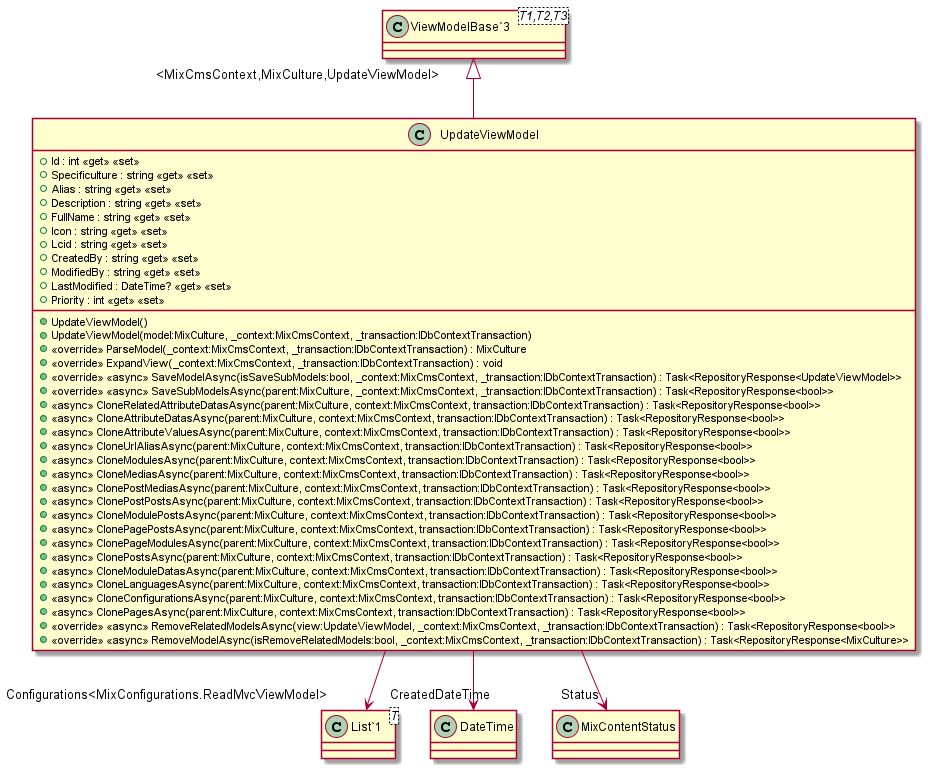

The diagram above was rendered by PlantUML. Its source (embedded in the PNG):
@startuml
class UpdateViewModel {
    + Id : int <<get>> <<set>>
    + Specificulture : string <<get>> <<set>>
    + Alias : string <<get>> <<set>>
    + Description : string <<get>> <<set>>
    + FullName : string <<get>> <<set>>
    + Icon : string <<get>> <<set>>
    + Lcid : string <<get>> <<set>>
    + CreatedBy : string <<get>> <<set>>
    + ModifiedBy : string <<get>> <<set>>
    + LastModified : DateTime? <<get>> <<set>>
    + Priority : int <<get>> <<set>>
    + UpdateViewModel()
    + UpdateViewModel(model:MixCulture, _context:MixCmsContext, _transaction:IDbContextTransaction)
    + <<override>> ParseModel(_context:MixCmsContext, _transaction:IDbContextTransaction) : MixCulture
    + <<override>> ExpandView(_context:MixCmsContext, _transaction:IDbContextTransaction) : void
    + <<override>> <<async>> SaveModelAsync(isSaveSubModels:bool, _context:MixCmsContext, _transaction:IDbContextTransaction) : Task<RepositoryResponse<UpdateViewModel>>
    + <<override>> <<async>> SaveSubModelsAsync(parent:MixCulture, _context:MixCmsContext, _transaction:IDbContextTransaction) : Task<RepositoryResponse<bool>>
    + <<async>> CloneRelatedAttributeDatasAsync(parent:MixCulture, context:MixCmsContext, transaction:IDbContextTransaction) : Task<RepositoryResponse<bool>>
    + <<async>> CloneAttributeDatasAsync(parent:MixCulture, context:MixCmsContext, transaction:IDbContextTransaction) : Task<RepositoryResponse<bool>>
    + <<async>> CloneAttributeValuesAsync(parent:MixCulture, context:MixCmsContext, transaction:IDbContextTransaction) : Task<RepositoryResponse<bool>>
    + <<async>> CloneUrlAliasAsync(parent:MixCulture, context:MixCmsContext, transaction:IDbContextTransaction) : Task<RepositoryResponse<bool>>
    + <<async>> CloneModulesAsync(parent:MixCulture, context:MixCmsContext, transaction:IDbContextTransaction) : Task<RepositoryResponse<bool>>
    + <<async>> CloneMediasAsync(parent:MixCulture, context:MixCmsContext, transaction:IDbContextTransaction) : Task<RepositoryResponse<bool>>
    + <<async>> ClonePostMediasAsync(parent:MixCulture, context:MixCmsContext, transaction:IDbContextTransaction) : Task<RepositoryResponse<bool>>
    + <<async>> ClonePostPostsAsync(parent:MixCulture, context:MixCmsContext, transaction:IDbContextTransaction) : Task<RepositoryResponse<bool>>
    + <<async>> CloneModulePostsAsync(parent:MixCulture, context:MixCmsContext, transaction:IDbContextTransaction) : Task<RepositoryResponse<bool>>
    + <<async>> ClonePagePostsAsync(parent:MixCulture, context:MixCmsContext, transaction:IDbContextTransaction) : Task<RepositoryResponse<bool>>
    + <<async>> ClonePageModulesAsync(parent:MixCulture, context:MixCmsContext, transaction:IDbContextTransaction) : Task<RepositoryResponse<bool>>
    + <<async>> ClonePostsAsync(parent:MixCulture, context:MixCmsContext, transaction:IDbContextTransaction) : Task<RepositoryResponse<bool>>
    + <<async>> CloneModuleDatasAsync(parent:MixCulture, context:MixCmsContext, transaction:IDbContextTransaction) : Task<RepositoryResponse<bool>>
    + <<async>> CloneLanguagesAsync(parent:MixCulture, context:MixCmsContext, transaction:IDbContextTransaction) : Task<RepositoryResponse<bool>>
    + <<async>> CloneConfigurationsAsync(parent:MixCulture, context:MixCmsContext, transaction:IDbContextTransaction) : Task<RepositoryResponse<bool>>
    + <<async>> ClonePagesAsync(parent:MixCulture, context:MixCmsContext, transaction:IDbContextTransaction) : Task<RepositoryResponse<bool>>
    + <<override>> <<async>> RemoveRelatedModelsAsync(view:UpdateViewModel, _context:MixCmsContext, _transaction:IDbContextTransaction) : Task<RepositoryResponse<bool>>
    + <<override>> <<async>> RemoveModelAsync(isRemoveRelatedModels:bool, _context:MixCmsContext, _transaction:IDbContextTransaction) : Task<RepositoryResponse<MixCulture>>
}
class "ViewModelBase`3"<T1,T2,T3> {
}
class "List`1"<T> {
}
"ViewModelBase`3" "<MixCmsContext,MixCulture,UpdateViewModel>" <|-- UpdateViewModel
UpdateViewModel --> "CreatedDateTime" DateTime
UpdateViewModel --> "Status" MixContentStatus
UpdateViewModel --> "Configurations<MixConfigurations.ReadMvcViewModel>" "List`1"
@enduml